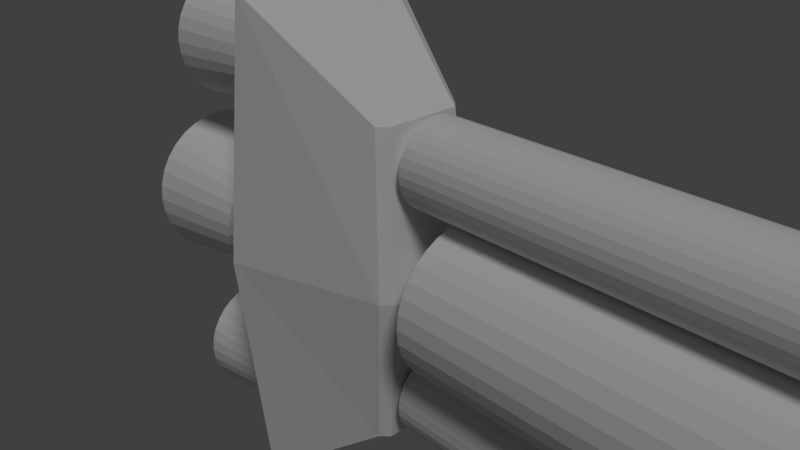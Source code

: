 # Source: Ship.blend  (saved by Blender 2.79.0; exported with 4.5.12 LTS)
import bpy
from mathutils import Matrix  # noqa: F401  (used for matrix-valued properties, if any)

bpy.ops.wm.read_factory_settings(use_empty=True)
scene = bpy.context.scene
scene.name = 'Scene'

# ---- collections
col_collection_1 = bpy.data.collections.new('Collection 1'); scene.collection.children.link(col_collection_1)

# ---- materials (node trees are filled in below, after node groups)
mat_material = bpy.data.materials.new('Material')
mat_material.alpha_threshold = 0.0
mat_material.roughness = 0.5
mat_material.line_color = (0.0, 0.0, 0.0, 1.0)

# ---- material node trees

# ---- world
world_world = bpy.data.worlds.new('World'); scene.world = world_world
world_world.color = (0.05088, 0.05088, 0.05088)
world_world.use_sun_shadow = False
world_world.sun_shadow_jitter_overblur = 0.0
world_world.cycles.sampling_method = 'MANUAL'

# ---- cameras
cam_camera = bpy.data.cameras.new('Camera')
cam_camera.clip_end = 100.0
cam_camera.lens = 35.0
cam_camera.sensor_width = 32.0
cam_camera.sensor_height = 18.0
cam_camera.ortho_scale = 7.314
cam_camera.dof.focus_distance = 0.0

# ---- lights
light_lamp = bpy.data.lights.new('Lamp', 'SUN')
light_lamp.transmission_factor = 0.0
light_lamp.cutoff_distance = 30.0
light_lamp.angle = 0.1993
light_lamp.energy = 1.0
light_lamp.shadow_buffer_clip_start = 1.001
light_lamp.shadow_soft_size = 0.1
light_lamp.shadow_cascade_max_distance = 1000.0

# ---- meshes
me_cube = bpy.data.meshes.new('Cube')
me_cube.from_pydata([(-1.075, 0.6111, 2.274), (-1.075, 0.6231, 2.395), (-1.454, 0.7806, 2.395), (-0.991, 0.8748, 2.395), (-1.454, 0.7656, 2.243), (-0.991, 0.858, 2.225), (-1.454, 0.7212, 2.096), (-0.991, 0.8082, 2.06), (-1.454, 0.6491, 1.961), (-0.991, 0.7273, 1.909), (-1.454, 0.552, 1.843), (-0.991, 0.6186, 1.777), (-1.454, 0.4337, 1.746), (-0.991, 0.486, 1.668), (-1.454, 0.2987, 1.674), (-0.991, 0.3348, 1.587), (-1.454, 0.1523, 1.63), (-0.991, 0.1707, 1.537), (-1.454, 1.324e-07, 1.615), (-0.991, 1.099e-07, 1.52), (-1.454, -0.1523, 1.63), (-0.991, -0.1707, 1.537), (-1.454, -0.2987, 1.674), (-0.991, -0.3348, 1.587), (-1.454, -0.4337, 1.746), (-0.991, -0.486, 1.668), (-1.454, -0.552, 1.843), (-0.991, -0.6186, 1.777), (-1.454, -0.6491, 1.961), (-0.991, -0.7273, 1.909), (-1.454, -0.7212, 2.096), (-0.991, -0.8082, 2.06), (-1.454, -0.7656, 2.243), (-0.991, -0.858, 2.225), (-1.454, -0.7806, 2.395), (-0.991, -0.8748, 2.395), (-1.454, -0.7656, 2.547), (-0.991, -0.858, 2.566), (-1.454, -0.7212, 2.694), (-0.991, -0.8082, 2.73), (-1.454, -0.6491, 2.829), (-0.991, -0.7273, 2.881), (-1.454, -0.552, 2.947), (-0.991, -0.6186, 3.014), (-1.454, -0.4337, 3.044), (-0.991, -0.486, 3.123), (-1.454, -0.2987, 3.116), (-0.991, -0.3348, 3.203), (-1.454, -0.1523, 3.161), (-0.991, -0.1707, 3.253), (-1.454, 8.272e-07, 3.176), (-0.991, 8.885e-07, 3.27), (-1.454, 0.1523, 3.161), (-0.991, 0.1707, 3.253), (-1.454, 0.2987, 3.116), (-0.991, 0.3348, 3.203), (-1.454, 0.4337, 3.044), (-0.991, 0.486, 3.123), (-1.454, 0.552, 2.947), (-0.991, 0.6186, 3.014), (-1.454, 0.6491, 2.829), (-0.991, 0.7273, 2.881), (-1.454, 0.7212, 2.694), (-0.991, 0.8082, 2.73), (-1.454, 0.7656, 2.547), (-0.991, 0.858, 2.566), (-1.075, 0.5757, 2.157), (-1.075, 0.5181, 2.049), (-1.075, 0.4406, 1.955), (-1.075, 0.3462, 1.877), (-1.075, 0.2384, 1.82), (-1.075, 0.1216, 1.784), (-1.075, 1.986e-07, 1.772), (-1.075, -0.1216, 1.784), (-1.075, -0.2384, 1.82), (-1.075, -0.3462, 1.877), (-1.075, -0.4406, 1.955), (-1.075, -0.5181, 2.049), (-1.075, -0.5757, 2.157), (-1.075, -0.6111, 2.274), (-1.075, -0.6231, 2.395), (-1.075, -0.6111, 2.517), (-1.075, -0.5757, 2.634), (-1.075, -0.5181, 2.741), (-1.075, -0.4406, 2.836), (-1.075, -0.3462, 2.913), (-1.075, -0.2384, 2.971), (-1.075, -0.1216, 3.006), (-1.075, 7.532e-07, 3.018), (-1.075, 0.1216, 3.006), (-1.075, 0.2384, 2.971), (-1.075, 0.3462, 2.913), (-1.075, 0.4406, 2.836), (-1.075, 0.5181, 2.741), (-1.075, 0.5757, 2.634), (-1.075, 0.6111, 2.517), (-2.719, 0.847, 2.564), (-2.719, 0.8636, 2.395), (-2.719, 0.7979, 2.726), (-2.719, 0.7181, 2.875), (-2.719, 0.6107, 3.006), (-2.719, 0.4798, 3.113), (-2.719, 0.3305, 3.193), (-2.719, 0.1685, 3.242), (-2.719, 9.038e-07, 3.259), (-2.719, -0.1685, 3.242), (-2.719, -0.3305, 3.193), (-2.719, -0.4798, 3.113), (-2.719, -0.6107, 3.006), (-2.719, -0.7181, 2.875), (-2.719, -0.7979, 2.726), (-2.719, -0.847, 2.564), (-2.719, -0.8636, 2.395), (-2.719, -0.847, 2.227), (-2.719, -0.7979, 2.065), (-2.719, -0.7181, 1.915), (-2.719, -0.6107, 1.785), (-2.719, -0.4798, 1.677), (-2.719, -0.3305, 1.597), (-2.719, -0.1685, 1.548), (-2.719, 1.351e-07, 1.532), (-2.719, 0.1685, 1.548), (-2.719, 0.3305, 1.597), (-2.719, 0.4798, 1.677), (-2.719, 0.6107, 1.785), (-2.719, 0.7181, 1.915), (-2.719, 0.7979, 2.065), (-2.719, 0.847, 2.227), (-2.719, 0.7354, 2.541), (-2.719, 0.7498, 2.395), (-2.719, 0.6927, 2.682), (-2.719, 0.6234, 2.812), (-2.719, 0.5302, 2.925), (-2.719, 0.4165, 3.019), (-2.719, 0.2869, 3.088), (-2.719, 0.1463, 3.131), (-2.719, 8.286e-07, 3.145), (-2.719, -0.1463, 3.131), (-2.719, -0.2869, 3.088), (-2.719, -0.4165, 3.019), (-2.719, -0.5302, 2.925), (-2.719, -0.6234, 2.812), (-2.719, -0.6927, 2.682), (-2.719, -0.7354, 2.541), (-2.719, -0.7498, 2.395), (-2.719, -0.7354, 2.249), (-2.719, -0.6927, 2.108), (-2.719, -0.6234, 1.979), (-2.719, -0.5302, 1.865), (-2.719, -0.4165, 1.772), (-2.719, -0.2869, 1.702), (-2.719, -0.1463, 1.66), (-2.719, 1.612e-07, 1.645), (-2.719, 0.1463, 1.66), (-2.719, 0.2869, 1.702), (-2.719, 0.4165, 1.772), (-2.719, 0.5302, 1.865), (-2.719, 0.6234, 1.979), (-2.719, 0.6927, 2.108), (-2.719, 0.7354, 2.249), (-1.566, 0.6179, 2.522), (-1.566, 0.6299, 2.399), (-1.566, 0.5821, 2.639), (-1.566, 0.5242, 2.748), (-1.566, 0.4461, 2.843), (-1.566, 0.351, 2.921), (-1.566, 0.2425, 2.979), (-1.566, 0.1248, 3.015), (-1.566, 0.002383, 3.027), (-1.566, -0.12, 3.015), (-1.566, -0.2378, 2.979), (-1.566, -0.3463, 2.921), (-1.566, -0.4413, 2.843), (-1.566, -0.5194, 2.748), (-1.566, -0.5774, 2.639), (-1.566, -0.6131, 2.522), (-1.566, -0.6251, 2.399), (-1.566, -0.6131, 2.277), (-1.566, -0.5774, 2.159), (-1.566, -0.5194, 2.051), (-1.566, -0.4413, 1.955), (-1.566, -0.3463, 1.877), (-1.566, -0.2378, 1.819), (-1.566, -0.12, 1.784), (-1.566, 0.002382, 1.772), (-1.566, 0.1248, 1.784), (-1.566, 0.2425, 1.819), (-1.566, 0.351, 1.877), (-1.566, 0.4461, 1.955), (-1.566, 0.5242, 2.051), (-1.566, 0.5821, 2.159), (-1.566, 0.6179, 2.277), (-0.8237, -0.9549, -3.549), (-0.8237, -1.159, -3.373), (-1.0, -0.9549, -3.373), (-0.8237, -1.159, 3.373), (-0.8237, -0.9549, 3.549), (-1.0, -0.9549, 3.373), (-0.8237, 0.9549, -3.549), (-1.0, 0.9549, -3.373), (-0.8237, 1.159, -3.373), (-0.8237, 0.9549, 3.549), (-0.8237, 1.159, 3.373), (-1.0, 0.9549, 3.373), (0.8458, -0.5134, -2.212), (0.9557, -0.5134, -2.102), (0.8458, -0.6233, -2.102), (0.8458, -0.5134, 2.212), (0.8458, -0.6233, 2.102), (0.9557, -0.5134, 2.102), (0.8458, 0.5134, -2.212), (0.8458, 0.6233, -2.102), (0.9557, 0.5134, -2.102), (0.8458, 0.5134, 2.212), (0.9557, 0.5134, 2.102), (0.8458, 0.6233, 2.102), (-1.24, 0.77, -0.1463), (-1.24, 0.7851, 0.006897), (-1.717, 0.9837, 0.006897), (-1.133, 1.102, 0.006897), (-1.717, 0.9648, -0.185), (-1.133, 1.081, -0.2082), (-1.717, 0.9088, -0.3696), (-1.133, 1.018, -0.415), (-1.717, 0.8179, -0.5396), (-1.133, 0.9165, -0.6056), (-1.717, 0.6955, -0.6887), (-1.133, 0.7794, -0.7726), (-1.717, 0.5464, -0.8111), (-1.133, 0.6123, -0.9097), (-1.717, 0.3764, -0.902), (-1.133, 0.4218, -1.012), (-1.717, 0.1918, -0.958), (-1.133, 0.215, -1.074), (-1.717, -0.0001032, -0.9769), (-1.133, -0.0001033, -1.095), (-1.717, -0.192, -0.958), (-1.133, -0.2152, -1.074), (-1.717, -0.3766, -0.902), (-1.133, -0.422, -1.012), (-1.717, -0.5466, -0.8111), (-1.133, -0.6126, -0.9097), (-1.717, -0.6957, -0.6887), (-1.133, -0.7796, -0.7726), (-1.717, -0.8181, -0.5396), (-1.133, -0.9167, -0.6056), (-1.717, -0.909, -0.3696), (-1.133, -1.019, -0.415), (-1.717, -0.965, -0.185), (-1.133, -1.081, -0.2082), (-1.717, -0.9839, 0.006898), (-1.133, -1.102, 0.006898), (-1.717, -0.965, 0.1988), (-1.133, -1.081, 0.222), (-1.717, -0.909, 0.3834), (-1.133, -1.019, 0.4288), (-1.717, -0.8181, 0.5534), (-1.133, -0.9167, 0.6193), (-1.717, -0.6957, 0.7025), (-1.133, -0.7796, 0.7864), (-1.717, -0.5466, 0.8249), (-1.133, -0.6126, 0.9235), (-1.717, -0.3766, 0.9158), (-1.133, -0.422, 1.025), (-1.717, -0.192, 0.9718), (-1.133, -0.2152, 1.088), (-1.717, -0.0001023, 0.9907), (-1.133, -0.0001023, 1.109), (-1.717, 0.1918, 0.9718), (-1.133, 0.215, 1.088), (-1.717, 0.3764, 0.9158), (-1.133, 0.4218, 1.025), (-1.717, 0.5464, 0.8249), (-1.133, 0.6123, 0.9235), (-1.717, 0.6955, 0.7025), (-1.133, 0.7794, 0.7864), (-1.717, 0.8179, 0.5534), (-1.133, 0.9165, 0.6193), (-1.717, 0.9088, 0.3834), (-1.133, 1.018, 0.4288), (-1.717, 0.9648, 0.1988), (-1.133, 1.081, 0.222), (-1.24, 0.7253, -0.2936), (-1.24, 0.6528, -0.4293), (-1.24, 0.5551, -0.5483), (-1.24, 0.4361, -0.646), (-1.24, 0.3004, -0.7185), (-1.24, 0.1531, -0.7632), (-1.24, -0.0001031, -0.7783), (-1.24, -0.1533, -0.7632), (-1.24, -0.3006, -0.7185), (-1.24, -0.4363, -0.646), (-1.24, -0.5553, -0.5483), (-1.24, -0.653, -0.4293), (-1.24, -0.7255, -0.2936), (-1.24, -0.7702, -0.1463), (-1.24, -0.7853, 0.006898), (-1.24, -0.7702, 0.1601), (-1.24, -0.7255, 0.3074), (-1.24, -0.653, 0.4431), (-1.24, -0.5553, 0.5621), (-1.24, -0.4363, 0.6598), (-1.24, -0.3006, 0.7323), (-1.24, -0.1533, 0.777), (-1.24, -0.0001024, 0.7921), (-1.24, 0.1531, 0.777), (-1.24, 0.3004, 0.7323), (-1.24, 0.4361, 0.6598), (-1.24, 0.5551, 0.5621), (-1.24, 0.6528, 0.4431), (-1.24, 0.7253, 0.3074), (-1.24, 0.77, 0.1601), (-3.311, 1.067, 0.2192), (-3.311, 1.088, 0.006897), (-3.311, 1.005, 0.4234), (-3.311, 0.9048, 0.6115), (-3.311, 0.7694, 0.7764), (-3.311, 0.6045, 0.9118), (-3.311, 0.4164, 1.012), (-3.311, 0.2122, 1.074), (-3.311, -0.0001023, 1.095), (-3.311, -0.2124, 1.074), (-3.311, -0.4166, 1.012), (-3.311, -0.6047, 0.9118), (-3.311, -0.7697, 0.7764), (-3.311, -0.905, 0.6115), (-3.311, -1.006, 0.4234), (-3.311, -1.068, 0.2192), (-3.311, -1.088, 0.006898), (-3.311, -1.068, -0.2054), (-3.311, -1.006, -0.4096), (-3.311, -0.905, -0.5977), (-3.311, -0.7697, -0.7627), (-3.311, -0.6047, -0.898), (-3.311, -0.4166, -0.9986), (-3.311, -0.2124, -1.061), (-3.311, -0.0001032, -1.081), (-3.311, 0.2122, -1.061), (-3.311, 0.4164, -0.9986), (-3.311, 0.6045, -0.898), (-3.311, 0.7694, -0.7627), (-3.311, 0.9048, -0.5977), (-3.311, 1.005, -0.4096), (-3.311, 1.067, -0.2054), (-3.311, 0.9266, 0.1912), (-3.311, 0.9447, 0.006897), (-3.311, 0.8728, 0.3685), (-3.311, 0.7855, 0.5318), (-3.311, 0.668, 0.675), (-3.311, 0.5248, 0.7925), (-3.311, 0.3615, 0.8798), (-3.311, 0.1842, 0.9336), (-3.311, -0.0001023, 0.9517), (-3.311, -0.1844, 0.9336), (-3.311, -0.3617, 0.8798), (-3.311, -0.525, 0.7925), (-3.311, -0.6682, 0.675), (-3.311, -0.7857, 0.5318), (-3.311, -0.873, 0.3685), (-3.311, -0.9268, 0.1912), (-3.311, -0.9449, 0.006898), (-3.311, -0.9268, -0.1774), (-3.311, -0.873, -0.3547), (-3.311, -0.7857, -0.518), (-3.311, -0.6682, -0.6612), (-3.311, -0.525, -0.7787), (-3.311, -0.3617, -0.866), (-3.311, -0.1844, -0.9198), (-3.311, -0.0001032, -0.9379), (-3.311, 0.1842, -0.9198), (-3.311, 0.3615, -0.866), (-3.311, 0.5248, -0.7787), (-3.311, 0.668, -0.6612), (-3.311, 0.7855, -0.518), (-3.311, 0.8728, -0.3547), (-3.311, 0.9266, -0.1774), (-1.858, 0.7785, 0.1662), (-1.858, 0.7937, 0.01196), (-1.858, 0.7335, 0.3146), (-1.858, 0.6604, 0.4513), (-1.858, 0.5621, 0.5711), (-1.858, 0.4422, 0.6695), (-1.858, 0.3055, 0.7426), (-1.858, 0.1572, 0.7876), (-1.858, 0.002899, 0.8028), (-1.858, -0.1514, 0.7876), (-1.858, -0.2997, 0.7426), (-1.858, -0.4364, 0.6695), (-1.858, -0.5563, 0.5711), (-1.858, -0.6546, 0.4513), (-1.858, -0.7277, 0.3146), (-1.858, -0.7727, 0.1662), (-1.858, -0.7879, 0.01196), (-1.858, -0.7727, -0.1423), (-1.858, -0.7277, -0.2907), (-1.858, -0.6546, -0.4274), (-1.858, -0.5563, -0.5472), (-1.858, -0.4364, -0.6456), (-1.858, -0.2997, -0.7186), (-1.858, -0.1514, -0.7636), (-1.858, 0.002899, -0.7788), (-1.858, 0.1572, -0.7636), (-1.858, 0.3055, -0.7186), (-1.858, 0.4422, -0.6456), (-1.858, 0.5621, -0.5472), (-1.858, 0.6604, -0.4274), (-1.858, 0.7335, -0.2907), (-1.858, 0.7785, -0.1423), (-1.075, 0.6111, -2.546), (-1.075, 0.6231, -2.425), (-1.454, 0.7806, -2.425), (-0.991, 0.8748, -2.425), (-1.454, 0.7656, -2.577), (-0.991, 0.858, -2.595), (-1.454, 0.7212, -2.724), (-0.991, 0.8082, -2.76), (-1.454, 0.6491, -2.858), (-0.991, 0.7273, -2.911), (-1.454, 0.552, -2.977), (-0.991, 0.6186, -3.043), (-1.454, 0.4337, -3.074), (-0.991, 0.486, -3.152), (-1.454, 0.2987, -3.146), (-0.991, 0.3348, -3.233), (-1.454, 0.1523, -3.19), (-0.991, 0.1707, -3.283), (-1.454, 1.324e-07, -3.205), (-0.991, 1.099e-07, -3.3), (-1.454, -0.1523, -3.19), (-0.991, -0.1707, -3.283), (-1.454, -0.2987, -3.146), (-0.991, -0.3348, -3.233), (-1.454, -0.4337, -3.074), (-0.991, -0.486, -3.152), (-1.454, -0.552, -2.977), (-0.991, -0.6186, -3.043), (-1.454, -0.6491, -2.858), (-0.991, -0.7273, -2.911), (-1.454, -0.7212, -2.724), (-0.991, -0.8082, -2.76), (-1.454, -0.7656, -2.577), (-0.991, -0.858, -2.595), (-1.454, -0.7806, -2.425), (-0.991, -0.8748, -2.425), (-1.454, -0.7656, -2.272), (-0.991, -0.858, -2.254), (-1.454, -0.7212, -2.126), (-0.991, -0.8082, -2.09), (-1.454, -0.6491, -1.991), (-0.991, -0.7273, -1.939), (-1.454, -0.552, -1.873), (-0.991, -0.6186, -1.806), (-1.454, -0.4337, -1.776), (-0.991, -0.486, -1.697), (-1.454, -0.2987, -1.704), (-0.991, -0.3348, -1.617), (-1.454, -0.1523, -1.659), (-0.991, -0.1707, -1.567), (-1.454, 8.272e-07, -1.644), (-0.991, 8.885e-07, -1.55), (-1.454, 0.1523, -1.659), (-0.991, 0.1707, -1.567), (-1.454, 0.2987, -1.704), (-0.991, 0.3348, -1.617), (-1.454, 0.4337, -1.776), (-0.991, 0.486, -1.697), (-1.454, 0.552, -1.873), (-0.991, 0.6186, -1.806), (-1.454, 0.6491, -1.991), (-0.991, 0.7273, -1.939), (-1.454, 0.7212, -2.126), (-0.991, 0.8082, -2.09), (-1.454, 0.7656, -2.272), (-0.991, 0.858, -2.254), (-1.075, 0.5757, -2.663), (-1.075, 0.5181, -2.771), (-1.075, 0.4406, -2.865), (-1.075, 0.3462, -2.943), (-1.075, 0.2384, -3.0), (-1.075, 0.1216, -3.036), (-1.075, 1.986e-07, -3.048), (-1.075, -0.1216, -3.036), (-1.075, -0.2384, -3.0), (-1.075, -0.3462, -2.943), (-1.075, -0.4406, -2.865), (-1.075, -0.5181, -2.771), (-1.075, -0.5757, -2.663), (-1.075, -0.6111, -2.546), (-1.075, -0.6231, -2.425), (-1.075, -0.6111, -2.303), (-1.075, -0.5757, -2.186), (-1.075, -0.5181, -2.079), (-1.075, -0.4406, -1.984), (-1.075, -0.3462, -1.907), (-1.075, -0.2384, -1.849), (-1.075, -0.1216, -1.814), (-1.075, 7.532e-07, -1.802), (-1.075, 0.1216, -1.814), (-1.075, 0.2384, -1.849), (-1.075, 0.3462, -1.907), (-1.075, 0.4406, -1.984), (-1.075, 0.5181, -2.079), (-1.075, 0.5757, -2.186), (-1.075, 0.6111, -2.303), (-2.719, 0.847, -2.256), (-2.719, 0.8636, -2.425), (-2.719, 0.7979, -2.094), (-2.719, 0.7181, -1.945), (-2.719, 0.6107, -1.814), (-2.719, 0.4798, -1.707), (-2.719, 0.3305, -1.627), (-2.719, 0.1685, -1.578), (-2.719, 9.038e-07, -1.561), (-2.719, -0.1685, -1.578), (-2.719, -0.3305, -1.627), (-2.719, -0.4798, -1.707), (-2.719, -0.6107, -1.814), (-2.719, -0.7181, -1.945), (-2.719, -0.7979, -2.094), (-2.719, -0.847, -2.256), (-2.719, -0.8636, -2.425), (-2.719, -0.847, -2.593), (-2.719, -0.7979, -2.755), (-2.719, -0.7181, -2.905), (-2.719, -0.6107, -3.035), (-2.719, -0.4798, -3.143), (-2.719, -0.3305, -3.223), (-2.719, -0.1685, -3.272), (-2.719, 1.351e-07, -3.288), (-2.719, 0.1685, -3.272), (-2.719, 0.3305, -3.223), (-2.719, 0.4798, -3.143), (-2.719, 0.6107, -3.035), (-2.719, 0.7181, -2.905), (-2.719, 0.7979, -2.755), (-2.719, 0.847, -2.593), (-2.719, 0.7354, -2.279), (-2.719, 0.7498, -2.425), (-2.719, 0.6927, -2.138), (-2.719, 0.6234, -2.008), (-2.719, 0.5302, -1.895), (-2.719, 0.4165, -1.801), (-2.719, 0.2869, -1.732), (-2.719, 0.1463, -1.689), (-2.719, 8.286e-07, -1.675), (-2.719, -0.1463, -1.689), (-2.719, -0.2869, -1.732), (-2.719, -0.4165, -1.801), (-2.719, -0.5302, -1.895), (-2.719, -0.6234, -2.008), (-2.719, -0.6927, -2.138), (-2.719, -0.7354, -2.279), (-2.719, -0.7498, -2.425), (-2.719, -0.7354, -2.571), (-2.719, -0.6927, -2.712), (-2.719, -0.6234, -2.841), (-2.719, -0.5302, -2.955), (-2.719, -0.4165, -3.048), (-2.719, -0.2869, -3.117), (-2.719, -0.1463, -3.16), (-2.719, 1.612e-07, -3.175), (-2.719, 0.1463, -3.16), (-2.719, 0.2869, -3.117), (-2.719, 0.4165, -3.048), (-2.719, 0.5302, -2.955), (-2.719, 0.6234, -2.841), (-2.719, 0.6927, -2.712), (-2.719, 0.7354, -2.571), (-1.566, 0.6179, -2.298), (-1.566, 0.6299, -2.421), (-1.566, 0.5821, -2.181), (-1.566, 0.5242, -2.072), (-1.566, 0.4461, -1.977), (-1.566, 0.351, -1.899), (-1.566, 0.2425, -1.841), (-1.566, 0.1248, -1.805), (-1.566, 0.002383, -1.793), (-1.566, -0.12, -1.805), (-1.566, -0.2378, -1.841), (-1.566, -0.3463, -1.899), (-1.566, -0.4413, -1.977), (-1.566, -0.5194, -2.072), (-1.566, -0.5774, -2.181), (-1.566, -0.6131, -2.298), (-1.566, -0.6251, -2.421), (-1.566, -0.6131, -2.543), (-1.566, -0.5774, -2.661), (-1.566, -0.5194, -2.769), (-1.566, -0.4413, -2.864), (-1.566, -0.3463, -2.943), (-1.566, -0.2378, -3.001), (-1.566, -0.12, -3.036), (-1.566, 0.002382, -3.048), (-1.566, 0.1248, -3.036), (-1.566, 0.2425, -3.001), (-1.566, 0.351, -2.943), (-1.566, 0.4461, -2.864), (-1.566, 0.5242, -2.769), (-1.566, 0.5821, -2.661), (-1.566, 0.6179, -2.543), (-0.996, -1.404, 0.0), (-1.209, -1.156, 0.0), (-0.996, 1.404, 0.0), (-1.209, 1.156, 0.0), (1.158, 0.6215, 0.0), (1.025, 0.7546, 0.0), (1.025, -0.7546, 0.0), (1.158, -0.6215, 0.0), (0.9743, 0.3432, 1.612), (0.9743, 0.3366, 1.545), (1.583, 1.0, 0.03926), (9.372, 1.0, 0.03926), (1.583, 0.9808, -0.1558), (9.372, 0.9808, -0.1558), (1.583, 0.9239, -0.3434), (9.372, 0.9239, -0.3434), (1.583, 0.8315, -0.5163), (9.372, 0.8315, -0.5163), (1.583, 0.7071, -0.6678), (9.372, 0.7071, -0.6678), (1.583, 0.5556, -0.7922), (9.372, 0.5556, -0.7922), (1.583, 0.3827, -0.8846), (9.372, 0.3827, -0.8846), (1.583, 0.1951, -0.9415), (9.372, 0.1951, -0.9415), (1.583, 7.657e-08, -0.9607), (9.372, 7.657e-08, -0.9607), (1.583, -0.1951, -0.9415), (9.372, -0.1951, -0.9415), (1.583, -0.3827, -0.8846), (9.372, -0.3827, -0.8846), (1.583, -0.5556, -0.7922), (9.372, -0.5556, -0.7922), (1.583, -0.7071, -0.6678), (9.372, -0.7071, -0.6678), (1.583, -0.8315, -0.5163), (9.372, -0.8315, -0.5163), (1.583, -0.9239, -0.3434), (9.372, -0.9239, -0.3434), (1.583, -0.9808, -0.1558), (9.372, -0.9808, -0.1558), (1.583, -1.0, 0.03926), (9.372, -1.0, 0.03926), (1.583, -0.9808, 0.2344), (9.372, -0.9808, 0.2344), (1.583, -0.9239, 0.4219), (9.372, -0.9239, 0.4219), (1.583, -0.8315, 0.5948), (9.372, -0.8315, 0.5948), (1.583, -0.7071, 0.7464), (9.372, -0.7071, 0.7464), (1.583, -0.5556, 0.8707), (9.372, -0.5556, 0.8707), (1.583, -0.3827, 0.9631), (9.372, -0.3827, 0.9631), (1.583, -0.1951, 1.02), (9.372, -0.1951, 1.02), (1.583, 9.667e-07, 1.039), (9.372, 9.667e-07, 1.039), (1.583, 0.1951, 1.02), (9.372, 0.1951, 1.02), (1.583, 0.3827, 0.9631), (9.372, 0.3827, 0.9631), (1.583, 0.5556, 0.8707), (9.372, 0.5556, 0.8707), (1.583, 0.7071, 0.7464), (9.372, 0.7071, 0.7464), (1.583, 0.8315, 0.5948), (9.372, 0.8315, 0.5948), (1.583, 0.9239, 0.4219), (9.372, 0.9239, 0.4219), (1.583, 0.9808, 0.2344), (9.372, 0.9808, 0.2344), (0.9743, 0.317, 1.481), (0.9743, 0.2853, 1.421), (0.9743, 0.2426, 1.369), (0.9743, 0.1906, 1.327), (0.9743, 0.1313, 1.295), (0.9743, 0.06695, 1.275), (0.9743, 2.601e-07, 1.269), (0.9743, -0.06695, 1.275), (0.9743, -0.1313, 1.295), (0.9743, -0.1906, 1.327), (0.9743, -0.2426, 1.369), (0.9743, -0.2853, 1.421), (0.9743, -0.317, 1.481), (0.9743, -0.3366, 1.545), (0.9743, -0.3432, 1.612), (0.9743, -0.3366, 1.679), (0.9743, -0.317, 1.743), (0.9743, -0.2853, 1.802), (0.9743, -0.2426, 1.854), (0.9743, -0.1906, 1.897), (0.9743, -0.1313, 1.929), (0.9743, -0.06695, 1.948), (0.9743, 5.656e-07, 1.955), (0.9743, 0.06695, 1.948), (0.9743, 0.1313, 1.929), (0.9743, 0.1906, 1.897), (0.9743, 0.2426, 1.854), (0.9743, 0.2853, 1.802), (0.9743, 0.317, 1.743), (0.9743, 0.3366, 1.679), (7.02, 0.5507, 1.721), (1.149, 0.5507, 1.721), (7.02, 0.5188, 1.827), (1.149, 0.5188, 1.827), (7.02, 0.4669, 1.924), (1.149, 0.4669, 1.924), (7.02, 0.397, 2.009), (1.149, 0.397, 2.009), (7.02, 0.312, 2.079), (1.149, 0.312, 2.079), (7.02, 0.2149, 2.131), (1.149, 0.2149, 2.131), (7.02, 0.1095, 2.163), (1.149, 0.1095, 2.163), (7.02, 6.916e-07, 2.173), (1.149, 6.916e-07, 2.173), (7.02, -0.1095, 2.163), (1.149, -0.1095, 2.163), (7.02, -0.2149, 2.131), (1.149, -0.2149, 2.131), (7.02, -0.312, 2.079), (1.149, -0.312, 2.079), (7.02, -0.397, 2.009), (1.149, -0.397, 2.009), (7.02, -0.4669, 1.924), (1.149, -0.4669, 1.924), (7.02, -0.5188, 1.827), (1.149, -0.5188, 1.827), (7.02, -0.5507, 1.721), (1.149, -0.5507, 1.721), (7.02, -0.5615, 1.612), (1.149, -0.5615, 1.612), (7.02, -0.5507, 1.502), (1.149, -0.5507, 1.502), (7.02, -0.5188, 1.397), (1.149, -0.5188, 1.397), (7.02, -0.4669, 1.3), (1.149, -0.4669, 1.3), (7.02, -0.397, 1.215), (1.149, -0.397, 1.215), (7.02, -0.312, 1.145), (1.149, -0.312, 1.145), (7.02, -0.2149, 1.093), (1.149, -0.2149, 1.093), (7.02, -0.1095, 1.061), (1.149, -0.1095, 1.061), (7.02, 1.918e-07, 1.05), (1.149, 1.918e-07, 1.05), (7.02, 0.1095, 1.061), (1.149, 0.1095, 1.061), (7.02, 0.2149, 1.093), (1.149, 0.2149, 1.093), (7.02, 0.312, 1.145), (1.149, 0.312, 1.145), (7.02, 0.397, 1.215), (1.149, 0.397, 1.215), (7.02, 0.4669, 1.3), (1.149, 0.4669, 1.3), (7.02, 0.5188, 1.397), (1.149, 0.5188, 1.397), (7.02, 0.5507, 1.502), (1.149, 0.5507, 1.502), (7.02, 0.5615, 1.612), (1.149, 0.5615, 1.612), (1.272, 0.5994, 0.1585), (1.272, 0.5646, 0.2731), (1.272, 0.5081, 0.3788), (1.272, 0.4321, 0.4714), (1.272, 0.3395, 0.5474), (1.272, 0.2339, 0.6039), (1.272, 0.1192, 0.6387), (1.272, 7.422e-07, 0.6504), (1.272, -0.1192, 0.6387), (1.272, -0.2339, 0.6039), (1.272, -0.3395, 0.5474), (1.272, -0.4321, 0.4714), (1.272, -0.5081, 0.3788), (1.272, -0.5646, 0.2731), (1.272, -0.5994, 0.1585), (1.272, -0.6111, 0.03926), (1.272, -0.5994, -0.07996), (1.272, -0.5646, -0.1946), (1.272, -0.5081, -0.3003), (1.272, -0.4321, -0.3929), (1.272, -0.3395, -0.4689), (1.272, -0.2339, -0.5253), (1.272, -0.1192, -0.5601), (1.272, 1.983e-07, -0.5719), (1.272, 0.1192, -0.5601), (1.272, 0.2339, -0.5253), (1.272, 0.3395, -0.4689), (1.272, 0.4321, -0.3929), (1.272, 0.5081, -0.3003), (1.272, 0.5646, -0.1946), (1.272, 0.5994, -0.07996), (1.272, 0.6111, 0.03926), (0.9743, 0.3432, -1.519), (0.9743, 0.3366, -1.586), (0.9743, 0.317, -1.65), (0.9743, 0.2853, -1.709), (0.9743, 0.2426, -1.761), (0.9743, 0.1906, -1.804), (0.9743, 0.1313, -1.836), (0.9743, 0.06695, -1.855), (0.9743, 2.601e-07, -1.862), (0.9743, -0.06695, -1.855), (0.9743, -0.1313, -1.836), (0.9743, -0.1906, -1.804), (0.9743, -0.2426, -1.761), (0.9743, -0.2853, -1.709), (0.9743, -0.317, -1.65), (0.9743, -0.3366, -1.586), (0.9743, -0.3432, -1.519), (0.9743, -0.3366, -1.452), (0.9743, -0.317, -1.387), (0.9743, -0.2853, -1.328), (0.9743, -0.2426, -1.276), (0.9743, -0.1906, -1.233), (0.9743, -0.1313, -1.202), (0.9743, -0.06695, -1.182), (0.9743, 5.656e-07, -1.176), (0.9743, 0.06695, -1.182), (0.9743, 0.1313, -1.202), (0.9743, 0.1906, -1.233), (0.9743, 0.2426, -1.276), (0.9743, 0.2853, -1.328), (0.9743, 0.317, -1.387), (0.9743, 0.3366, -1.452), (7.02, 0.5507, -1.409), (1.149, 0.5507, -1.409), (7.02, 0.5188, -1.304), (1.149, 0.5188, -1.304), (7.02, 0.4669, -1.207), (1.149, 0.4669, -1.207), (7.02, 0.397, -1.122), (1.149, 0.397, -1.122), (7.02, 0.312, -1.052), (1.149, 0.312, -1.052), (7.02, 0.2149, -1.0), (1.149, 0.2149, -1.0), (7.02, 0.1095, -0.9681), (1.149, 0.1095, -0.9681), (7.02, 6.916e-07, -0.9573), (1.149, 6.916e-07, -0.9573), (7.02, -0.1095, -0.9681), (1.149, -0.1095, -0.9681), (7.02, -0.2149, -1.0), (1.149, -0.2149, -1.0), (7.02, -0.312, -1.052), (1.149, -0.312, -1.052), (7.02, -0.397, -1.122), (1.149, -0.397, -1.122), (7.02, -0.4669, -1.207), (1.149, -0.4669, -1.207), (7.02, -0.5188, -1.304), (1.149, -0.5188, -1.304), (7.02, -0.5507, -1.409), (1.149, -0.5507, -1.409), (7.02, -0.5615, -1.519), (1.149, -0.5615, -1.519), (7.02, -0.5507, -1.628), (1.149, -0.5507, -1.628), (7.02, -0.5188, -1.734), (1.149, -0.5188, -1.734), (7.02, -0.4669, -1.831), (1.149, -0.4669, -1.831), (7.02, -0.397, -1.916), (1.149, -0.397, -1.916), (7.02, -0.312, -1.986), (1.149, -0.312, -1.986), (7.02, -0.2149, -2.038), (1.149, -0.2149, -2.038), (7.02, -0.1095, -2.07), (1.149, -0.1095, -2.07), (7.02, 1.918e-07, -2.08), (1.149, 1.918e-07, -2.08), (7.02, 0.1095, -2.07), (1.149, 0.1095, -2.07), (7.02, 0.2149, -2.038), (1.149, 0.2149, -2.038), (7.02, 0.312, -1.986), (1.149, 0.312, -1.986), (7.02, 0.397, -1.916), (1.149, 0.397, -1.916), (7.02, 0.4669, -1.831), (1.149, 0.4669, -1.831), (7.02, 0.5188, -1.734), (1.149, 0.5188, -1.734), (7.02, 0.5507, -1.628), (1.149, 0.5507, -1.628), (7.02, 0.5615, -1.519), (1.149, 0.5615, -1.519), (7.84, -0.2105, 1.745), (7.84, -0.2679, 1.698), (7.84, 0.3789, 1.43), (7.84, 0.3716, 1.504), (7.84, -0.145, 1.78), (7.84, -0.07392, 1.802), (7.84, 4.242e-07, 1.809), (7.84, 0.07392, 1.802), (7.84, 0.145, 1.78), (7.84, 0.2105, 1.745), (7.84, 0.2679, 1.698), (7.84, 0.315, 1.641), (7.84, 0.3501, 1.575), (7.84, -0.315, 1.641), (7.84, -0.3501, 1.575), (7.84, -0.3716, 1.504), (7.84, -0.3789, 1.43), (7.84, -0.3716, 1.356), (7.84, -0.3501, 1.285), (7.84, -0.315, 1.22), (7.84, -0.2679, 1.162), (7.84, -0.2105, 1.115), (7.84, -0.145, 1.08), (7.84, 0.3716, 1.356), (7.84, 0.3501, 1.285), (7.84, 0.315, 1.22), (7.84, 0.2679, 1.162), (7.84, 0.2105, 1.115), (7.84, 0.145, 1.08), (7.84, 0.07392, 1.058), (7.84, 8.695e-08, 1.051), (7.84, -0.07392, 1.058), (7.84, -0.2105, -1.032), (7.84, -0.2679, -1.079), (7.84, 0.3789, -1.347), (7.84, 0.3716, -1.273), (7.84, -0.145, -0.9966), (7.84, -0.07392, -0.9751), (7.84, 4.242e-07, -0.9678), (7.84, 0.07392, -0.9751), (7.84, 0.145, -0.9966), (7.84, 0.2105, -1.032), (7.84, 0.2679, -1.079), (7.84, 0.315, -1.136), (7.84, 0.3501, -1.202), (7.84, -0.315, -1.136), (7.84, -0.3501, -1.202), (7.84, -0.3716, -1.273), (7.84, -0.3789, -1.347), (7.84, -0.3716, -1.421), (7.84, -0.3501, -1.492), (7.84, -0.315, -1.557), (7.84, -0.2679, -1.615), (7.84, -0.2105, -1.662), (7.84, -0.145, -1.697), (7.84, 0.3716, -1.421), (7.84, 0.3501, -1.492), (7.84, 0.315, -1.557), (7.84, 0.2679, -1.615), (7.84, 0.2105, -1.662), (7.84, 0.145, -1.697), (7.84, 0.07392, -1.718), (7.84, 8.695e-08, -1.726), (7.84, -0.07392, -1.718)], [], [(606, 208, 195, 600), (604, 214, 209, 607), (213, 201, 196, 207), (601, 197, 203, 603), (602, 202, 215, 605), (74, 75, 117, 118), (48, 50, 88, 87), (2, 3, 5, 4), (82, 83, 109, 110), (10, 12, 69, 68), (4, 5, 7, 6), (93, 94, 98, 99), (64, 2, 1, 95), (6, 7, 9, 8), (85, 86, 106, 107), (26, 28, 77, 76), (8, 9, 11, 10), (77, 78, 114, 115), (42, 44, 85, 84), (10, 11, 13, 12), (69, 70, 122, 123), (58, 60, 93, 92), (12, 13, 15, 14), (88, 89, 103, 104), (4, 6, 66, 0), (14, 15, 17, 16), (80, 81, 111, 112), (20, 22, 74, 73), (16, 17, 19, 18), (72, 73, 119, 120), (36, 38, 82, 81), (18, 19, 21, 20), (1, 0, 127, 97), (52, 54, 90, 89), (20, 21, 23, 22), (91, 92, 100, 101), (14, 16, 71, 70), (22, 23, 25, 24), (83, 84, 108, 109), (30, 32, 79, 78), (24, 25, 27, 26), (75, 76, 116, 117), (46, 48, 87, 86), (26, 27, 29, 28), (67, 68, 124, 125), (62, 64, 95, 94), (28, 29, 31, 30), (86, 87, 105, 106), (8, 10, 68, 67), (30, 31, 33, 32), (78, 79, 113, 114), (24, 26, 76, 75), (32, 33, 35, 34), (70, 71, 121, 122), (40, 42, 84, 83), (34, 35, 37, 36), (94, 95, 96, 98), (56, 58, 92, 91), (36, 37, 39, 38), (89, 90, 102, 103), (18, 20, 73, 72), (38, 39, 41, 40), (95, 1, 97, 96), (34, 36, 81, 80), (40, 41, 43, 42), (81, 82, 110, 111), (50, 52, 89, 88), (42, 43, 45, 44), (73, 74, 118, 119), (12, 14, 70, 69), (44, 45, 47, 46), (0, 66, 126, 127), (2, 4, 0, 1), (46, 47, 49, 48), (92, 93, 99, 100), (28, 30, 78, 77), (48, 49, 51, 50), (84, 85, 107, 108), (44, 46, 86, 85), (50, 51, 53, 52), (76, 77, 115, 116), (60, 62, 94, 93), (52, 53, 55, 54), (68, 69, 123, 124), (6, 8, 67, 66), (54, 55, 57, 56), (87, 88, 104, 105), (22, 24, 75, 74), (56, 57, 59, 58), (79, 80, 112, 113), (38, 40, 83, 82), (58, 59, 61, 60), (110, 109, 141, 142), (54, 56, 91, 90), (60, 61, 63, 62), (5, 3, 65, 63, 61, 59, 57, 55, 53, 51, 49, 47, 45, 43, 41, 39, 37, 35, 33, 31, 29, 27, 25, 23, 21, 19, 17, 15, 13, 11, 9, 7), (71, 72, 120, 121), (62, 63, 65, 64), (66, 67, 125, 126), (32, 34, 80, 79), (64, 65, 3, 2), (16, 18, 72, 71), (90, 91, 101, 102), (145, 144, 176, 177), (96, 97, 129, 128), (124, 123, 155, 156), (111, 110, 142, 143), (98, 96, 128, 130), (125, 124, 156, 157), (112, 111, 143, 144), (99, 98, 130, 131), (126, 125, 157, 158), (113, 112, 144, 145), (100, 99, 131, 132), (127, 126, 158, 159), (114, 113, 145, 146), (101, 100, 132, 133), (97, 127, 159, 129), (115, 114, 146, 147), (102, 101, 133, 134), (116, 115, 147, 148), (103, 102, 134, 135), (117, 116, 148, 149), (104, 103, 135, 136), (118, 117, 149, 150), (105, 104, 136, 137), (119, 118, 150, 151), (106, 105, 137, 138), (120, 119, 151, 152), (107, 106, 138, 139), (121, 120, 152, 153), (108, 107, 139, 140), (122, 121, 153, 154), (109, 108, 140, 141), (123, 122, 154, 155), (161, 191, 190, 189, 188, 187, 186, 185, 184, 183, 182, 181, 180, 179, 178, 177, 176, 175, 174, 173, 172, 171, 170, 169, 168, 167, 166, 165, 164, 163, 162, 160), (132, 131, 163, 164), (159, 158, 190, 191), (146, 145, 177, 178), (133, 132, 164, 165), (129, 159, 191, 161), (147, 146, 178, 179), (134, 133, 165, 166), (148, 147, 179, 180), (135, 134, 166, 167), (149, 148, 180, 181), (136, 135, 167, 168), (150, 149, 181, 182), (137, 136, 168, 169), (151, 150, 182, 183), (138, 137, 169, 170), (152, 151, 183, 184), (139, 138, 170, 171), (153, 152, 184, 185), (140, 139, 171, 172), (154, 153, 185, 186), (141, 140, 172, 173), (155, 154, 186, 187), (142, 141, 173, 174), (128, 129, 161, 160), (156, 155, 187, 188), (143, 142, 174, 175), (130, 128, 160, 162), (157, 156, 188, 189), (144, 143, 175, 176), (131, 130, 162, 163), (158, 157, 189, 190), (192, 193, 194), (195, 196, 197), (198, 199, 200), (201, 202, 203), (204, 205, 206), (207, 208, 209), (210, 211, 212), (213, 214, 215), (198, 192, 194, 199), (600, 195, 197, 601), (196, 201, 203, 197), (602, 200, 199, 603), (210, 198, 200, 211), (201, 213, 215, 202), (604, 212, 211, 605), (204, 210, 212, 205), (213, 207, 209, 214), (606, 206, 205, 607), (192, 204, 206, 193), (207, 196, 195, 208), (198, 210, 204, 192), (290, 291, 333, 334), (264, 266, 304, 303), (218, 219, 221, 220), (298, 299, 325, 326), (226, 228, 285, 284), (220, 221, 223, 222), (309, 310, 314, 315), (280, 218, 217, 311), (222, 223, 225, 224), (301, 302, 322, 323), (242, 244, 293, 292), (224, 225, 227, 226), (293, 294, 330, 331), (258, 260, 301, 300), (226, 227, 229, 228), (285, 286, 338, 339), (274, 276, 309, 308), (228, 229, 231, 230), (304, 305, 319, 320), (220, 222, 282, 216), (230, 231, 233, 232), (296, 297, 327, 328), (236, 238, 290, 289), (232, 233, 235, 234), (288, 289, 335, 336), (252, 254, 298, 297), (234, 235, 237, 236), (217, 216, 343, 313), (268, 270, 306, 305), (236, 237, 239, 238), (307, 308, 316, 317), (230, 232, 287, 286), (238, 239, 241, 240), (299, 300, 324, 325), (246, 248, 295, 294), (240, 241, 243, 242), (291, 292, 332, 333), (262, 264, 303, 302), (242, 243, 245, 244), (283, 284, 340, 341), (278, 280, 311, 310), (244, 245, 247, 246), (302, 303, 321, 322), (224, 226, 284, 283), (246, 247, 249, 248), (294, 295, 329, 330), (240, 242, 292, 291), (248, 249, 251, 250), (286, 287, 337, 338), (256, 258, 300, 299), (250, 251, 253, 252), (310, 311, 312, 314), (272, 274, 308, 307), (252, 253, 255, 254), (305, 306, 318, 319), (234, 236, 289, 288), (254, 255, 257, 256), (311, 217, 313, 312), (250, 252, 297, 296), (256, 257, 259, 258), (297, 298, 326, 327), (266, 268, 305, 304), (258, 259, 261, 260), (289, 290, 334, 335), (228, 230, 286, 285), (260, 261, 263, 262), (216, 282, 342, 343), (218, 220, 216, 217), (262, 263, 265, 264), (308, 309, 315, 316), (244, 246, 294, 293), (264, 265, 267, 266), (300, 301, 323, 324), (260, 262, 302, 301), (266, 267, 269, 268), (292, 293, 331, 332), (276, 278, 310, 309), (268, 269, 271, 270), (284, 285, 339, 340), (222, 224, 283, 282), (270, 271, 273, 272), (303, 304, 320, 321), (238, 240, 291, 290), (272, 273, 275, 274), (295, 296, 328, 329), (254, 256, 299, 298), (274, 275, 277, 276), (326, 325, 357, 358), (270, 272, 307, 306), (276, 277, 279, 278), (221, 219, 281, 279, 277, 275, 273, 271, 269, 267, 265, 263, 261, 259, 257, 255, 253, 251, 249, 247, 245, 243, 241, 239, 237, 235, 233, 231, 229, 227, 225, 223), (287, 288, 336, 337), (278, 279, 281, 280), (282, 283, 341, 342), (248, 250, 296, 295), (280, 281, 219, 218), (232, 234, 288, 287), (306, 307, 317, 318), (361, 360, 392, 393), (312, 313, 345, 344), (340, 339, 371, 372), (327, 326, 358, 359), (314, 312, 344, 346), (341, 340, 372, 373), (328, 327, 359, 360), (315, 314, 346, 347), (342, 341, 373, 374), (329, 328, 360, 361), (316, 315, 347, 348), (343, 342, 374, 375), (330, 329, 361, 362), (317, 316, 348, 349), (313, 343, 375, 345), (331, 330, 362, 363), (318, 317, 349, 350), (332, 331, 363, 364), (319, 318, 350, 351), (333, 332, 364, 365), (320, 319, 351, 352), (334, 333, 365, 366), (321, 320, 352, 353), (335, 334, 366, 367), (322, 321, 353, 354), (336, 335, 367, 368), (323, 322, 354, 355), (337, 336, 368, 369), (324, 323, 355, 356), (338, 337, 369, 370), (325, 324, 356, 357), (339, 338, 370, 371), (377, 407, 406, 405, 404, 403, 402, 401, 400, 399, 398, 397, 396, 395, 394, 393, 392, 391, 390, 389, 388, 387, 386, 385, 384, 383, 382, 381, 380, 379, 378, 376), (348, 347, 379, 380), (375, 374, 406, 407), (362, 361, 393, 394), (349, 348, 380, 381), (345, 375, 407, 377), (363, 362, 394, 395), (350, 349, 381, 382), (364, 363, 395, 396), (351, 350, 382, 383), (365, 364, 396, 397), (352, 351, 383, 384), (366, 365, 397, 398), (353, 352, 384, 385), (367, 366, 398, 399), (354, 353, 385, 386), (368, 367, 399, 400), (355, 354, 386, 387), (369, 368, 400, 401), (356, 355, 387, 388), (370, 369, 401, 402), (357, 356, 388, 389), (371, 370, 402, 403), (358, 357, 389, 390), (344, 345, 377, 376), (372, 371, 403, 404), (359, 358, 390, 391), (346, 344, 376, 378), (373, 372, 404, 405), (360, 359, 391, 392), (347, 346, 378, 379), (374, 373, 405, 406), (482, 483, 525, 526), (456, 458, 496, 495), (410, 411, 413, 412), (490, 491, 517, 518), (418, 420, 477, 476), (412, 413, 415, 414), (501, 502, 506, 507), (472, 410, 409, 503), (414, 415, 417, 416), (493, 494, 514, 515), (434, 436, 485, 484), (416, 417, 419, 418), (485, 486, 522, 523), (450, 452, 493, 492), (418, 419, 421, 420), (477, 478, 530, 531), (466, 468, 501, 500), (420, 421, 423, 422), (496, 497, 511, 512), (412, 414, 474, 408), (422, 423, 425, 424), (488, 489, 519, 520), (428, 430, 482, 481), (424, 425, 427, 426), (480, 481, 527, 528), (444, 446, 490, 489), (426, 427, 429, 428), (409, 408, 535, 505), (460, 462, 498, 497), (428, 429, 431, 430), (499, 500, 508, 509), (422, 424, 479, 478), (430, 431, 433, 432), (491, 492, 516, 517), (438, 440, 487, 486), (432, 433, 435, 434), (483, 484, 524, 525), (454, 456, 495, 494), (434, 435, 437, 436), (475, 476, 532, 533), (470, 472, 503, 502), (436, 437, 439, 438), (494, 495, 513, 514), (416, 418, 476, 475), (438, 439, 441, 440), (486, 487, 521, 522), (432, 434, 484, 483), (440, 441, 443, 442), (478, 479, 529, 530), (448, 450, 492, 491), (442, 443, 445, 444), (502, 503, 504, 506), (464, 466, 500, 499), (444, 445, 447, 446), (497, 498, 510, 511), (426, 428, 481, 480), (446, 447, 449, 448), (503, 409, 505, 504), (442, 444, 489, 488), (448, 449, 451, 450), (489, 490, 518, 519), (458, 460, 497, 496), (450, 451, 453, 452), (481, 482, 526, 527), (420, 422, 478, 477), (452, 453, 455, 454), (408, 474, 534, 535), (410, 412, 408, 409), (454, 455, 457, 456), (500, 501, 507, 508), (436, 438, 486, 485), (456, 457, 459, 458), (492, 493, 515, 516), (452, 454, 494, 493), (458, 459, 461, 460), (484, 485, 523, 524), (468, 470, 502, 501), (460, 461, 463, 462), (476, 477, 531, 532), (414, 416, 475, 474), (462, 463, 465, 464), (495, 496, 512, 513), (430, 432, 483, 482), (464, 465, 467, 466), (487, 488, 520, 521), (446, 448, 491, 490), (466, 467, 469, 468), (518, 517, 549, 550), (462, 464, 499, 498), (468, 469, 471, 470), (413, 411, 473, 471, 469, 467, 465, 463, 461, 459, 457, 455, 453, 451, 449, 447, 445, 443, 441, 439, 437, 435, 433, 431, 429, 427, 425, 423, 421, 419, 417, 415), (479, 480, 528, 529), (470, 471, 473, 472), (474, 475, 533, 534), (440, 442, 488, 487), (472, 473, 411, 410), (424, 426, 480, 479), (498, 499, 509, 510), (553, 552, 584, 585), (504, 505, 537, 536), (532, 531, 563, 564), (519, 518, 550, 551), (506, 504, 536, 538), (533, 532, 564, 565), (520, 519, 551, 552), (507, 506, 538, 539), (534, 533, 565, 566), (521, 520, 552, 553), (508, 507, 539, 540), (535, 534, 566, 567), (522, 521, 553, 554), (509, 508, 540, 541), (505, 535, 567, 537), (523, 522, 554, 555), (510, 509, 541, 542), (524, 523, 555, 556), (511, 510, 542, 543), (525, 524, 556, 557), (512, 511, 543, 544), (526, 525, 557, 558), (513, 512, 544, 545), (527, 526, 558, 559), (514, 513, 545, 546), (528, 527, 559, 560), (515, 514, 546, 547), (529, 528, 560, 561), (516, 515, 547, 548), (530, 529, 561, 562), (517, 516, 548, 549), (531, 530, 562, 563), (569, 599, 598, 597, 596, 595, 594, 593, 592, 591, 590, 589, 588, 587, 586, 585, 584, 583, 582, 581, 580, 579, 578, 577, 576, 575, 574, 573, 572, 571, 570, 568), (540, 539, 571, 572), (567, 566, 598, 599), (554, 553, 585, 586), (541, 540, 572, 573), (537, 567, 599, 569), (555, 554, 586, 587), (542, 541, 573, 574), (556, 555, 587, 588), (543, 542, 574, 575), (557, 556, 588, 589), (544, 543, 575, 576), (558, 557, 589, 590), (545, 544, 576, 577), (559, 558, 590, 591), (546, 545, 577, 578), (560, 559, 591, 592), (547, 546, 578, 579), (561, 560, 592, 593), (548, 547, 579, 580), (562, 561, 593, 594), (549, 548, 580, 581), (563, 562, 594, 595), (550, 549, 581, 582), (536, 537, 569, 568), (564, 563, 595, 596), (551, 550, 582, 583), (538, 536, 568, 570), (565, 564, 596, 597), (552, 551, 583, 584), (539, 538, 570, 571), (566, 565, 597, 598), (208, 606, 607, 209), (214, 604, 605, 215), (202, 602, 603, 203), (193, 600, 601, 194), (200, 602, 605, 211), (194, 601, 603, 199), (212, 604, 607, 205), (206, 606, 600, 193), (646, 648, 780, 781), (735, 734, 732, 733), (610, 611, 613, 612), (668, 670, 769, 770), (765, 764, 762, 763), (612, 613, 615, 614), (624, 626, 791, 792), (753, 751, 680, 679), (614, 615, 617, 616), (640, 642, 783, 784), (763, 762, 760, 761), (616, 617, 619, 618), (656, 658, 775, 776), (737, 735, 688, 687), (618, 619, 621, 620), (618, 620, 794, 795), (761, 760, 758, 759), (620, 621, 623, 622), (672, 610, 799, 768), (721, 719, 696, 695), (622, 623, 625, 624), (634, 636, 786, 787), (759, 758, 756, 757), (624, 625, 627, 626), (650, 652, 778, 779), (759, 757, 677, 676), (626, 627, 629, 628), (666, 668, 770, 771), (757, 756, 754, 755), (628, 629, 631, 630), (612, 614, 797, 798), (705, 767, 608, 703), (630, 631, 633, 632), (628, 630, 789, 790), (755, 754, 752, 753), (632, 633, 635, 634), (644, 646, 781, 782), (743, 741, 685, 684), (634, 635, 637, 636), (660, 662, 773, 774), (753, 752, 750, 751), (636, 637, 639, 638), (622, 624, 792, 793), (727, 725, 693, 692), (638, 639, 641, 640), (638, 640, 784, 785), (751, 750, 748, 749), (640, 641, 643, 642), (654, 656, 776, 777), (711, 709, 701, 700), (642, 643, 645, 644), (670, 672, 768, 769), (749, 748, 746, 747), (644, 645, 647, 646), (616, 618, 795, 796), (765, 763, 674, 609), (646, 647, 649, 648), (632, 634, 787, 788), (747, 746, 744, 745), (648, 649, 651, 650), (648, 650, 779, 780), (749, 747, 682, 681), (650, 651, 653, 652), (664, 666, 771, 772), (745, 744, 742, 743), (652, 653, 655, 654), (626, 628, 790, 791), (733, 731, 690, 689), (654, 655, 657, 656), (642, 644, 782, 783), (743, 742, 740, 741), (656, 657, 659, 658), (658, 660, 774, 775), (717, 715, 698, 697), (658, 659, 661, 660), (620, 622, 793, 794), (741, 740, 738, 739), (660, 661, 663, 662), (610, 612, 798, 799), (755, 753, 679, 678), (662, 663, 665, 664), (652, 654, 777, 778), (739, 738, 736, 737), (664, 665, 667, 666), (723, 721, 695, 694), (739, 737, 687, 686), (666, 667, 669, 668), (707, 705, 703, 702), (737, 736, 734, 735), (668, 669, 671, 670), (613, 611, 673, 671, 669, 667, 665, 663, 661, 659, 657, 655, 653, 651, 649, 647, 645, 643, 641, 639, 637, 635, 633, 631, 629, 627, 625, 623, 621, 619, 617, 615), (733, 732, 730, 731), (670, 671, 673, 672), (662, 664, 772, 773), (709, 707, 702, 701), (672, 673, 611, 610), (636, 638, 785, 786), (630, 632, 788, 789), (731, 729, 691, 690), (614, 616, 796, 797), (767, 766, 764, 765), (799, 798, 797, 796, 795, 794, 793, 792, 791, 790, 789, 788, 787, 786, 785, 784, 783, 782, 781, 780, 779, 778, 777, 776, 775, 774, 773, 772, 771, 770, 769, 768), (761, 759, 676, 675), (731, 730, 728, 729), (745, 743, 684, 683), (729, 728, 726, 727), (729, 727, 692, 691), (727, 726, 724, 725), (713, 711, 700, 699), (725, 724, 722, 723), (751, 749, 681, 680), (723, 722, 720, 721), (735, 733, 689, 688), (721, 720, 718, 719), (719, 717, 697, 696), (719, 718, 716, 717), (757, 755, 678, 677), (717, 716, 714, 715), (767, 765, 609, 608), (715, 714, 712, 713), (725, 723, 694, 693), (713, 712, 710, 711), (711, 710, 708, 709), (709, 708, 706, 707), (850, 852, 928, 932), (707, 706, 704, 705), (715, 713, 699, 698), (705, 704, 766, 767), (741, 739, 686, 685), (747, 745, 683, 682), (763, 761, 675, 674), (608, 609, 674, 675, 676, 677, 678, 679, 680, 681, 682, 683, 684, 685, 686, 687, 688, 689, 690, 691, 692, 693, 694, 695, 696, 697, 698, 699, 700, 701, 702, 703), (863, 862, 860, 861), (893, 892, 890, 891), (881, 879, 808, 807), (891, 890, 888, 889), (865, 863, 816, 815), (889, 888, 886, 887), (849, 847, 824, 823), (887, 886, 884, 885), (887, 885, 805, 804), (885, 884, 882, 883), (833, 895, 800, 831), (883, 882, 880, 881), (871, 869, 813, 812), (881, 880, 878, 879), (855, 853, 821, 820), (879, 878, 876, 877), (839, 837, 829, 828), (877, 876, 874, 875), (893, 891, 802, 801), (875, 874, 872, 873), (877, 875, 810, 809), (873, 872, 870, 871), (861, 859, 818, 817), (871, 870, 868, 869), (845, 843, 826, 825), (869, 868, 866, 867), (883, 881, 807, 806), (867, 866, 864, 865), (851, 849, 823, 822), (867, 865, 815, 814), (835, 833, 831, 830), (865, 864, 862, 863), (861, 860, 858, 859), (837, 835, 830, 829), (859, 857, 819, 818), (895, 894, 892, 893), (889, 887, 804, 803), (859, 858, 856, 857), (873, 871, 812, 811), (857, 856, 854, 855), (857, 855, 820, 819), (855, 854, 852, 853), (841, 839, 828, 827), (853, 852, 850, 851), (879, 877, 809, 808), (851, 850, 848, 849), (863, 861, 817, 816), (849, 848, 846, 847), (847, 845, 825, 824), (847, 846, 844, 845), (885, 883, 806, 805), (845, 844, 842, 843), (895, 893, 801, 800), (843, 842, 840, 841), (853, 851, 822, 821), (841, 840, 838, 839), (839, 838, 836, 837), (837, 836, 834, 835), (708, 710, 906, 907), (835, 834, 832, 833), (843, 841, 827, 826), (833, 832, 894, 895), (869, 867, 814, 813), (875, 873, 811, 810), (891, 889, 803, 802), (800, 801, 802, 803, 804, 805, 806, 807, 808, 809, 810, 811, 812, 813, 814, 815, 816, 817, 818, 819, 820, 821, 822, 823, 824, 825, 826, 827, 828, 829, 830, 831), (919, 898, 899, 908, 907, 906, 905, 904, 903, 902, 901, 900, 896, 897, 909, 910, 911, 912, 913, 914, 915, 916, 917, 918, 927, 926, 925, 924, 923, 922, 921, 920), (951, 930, 931, 940, 939, 938, 937, 936, 935, 934, 933, 932, 928, 929, 941, 942, 943, 944, 945, 946, 947, 948, 949, 950, 959, 958, 957, 956, 955, 954, 953, 952), (884, 886, 954, 955), (730, 732, 911, 910), (866, 868, 947, 946), (748, 750, 926, 927), (832, 834, 940, 931), (718, 720, 901, 902), (704, 706, 908, 899), (882, 884, 955, 956), (756, 758, 922, 923), (840, 842, 936, 937), (732, 734, 912, 911), (868, 870, 948, 947), (714, 716, 903, 904), (848, 850, 932, 933), (880, 882, 956, 957), (734, 736, 913, 912), (870, 872, 949, 948), (764, 766, 898, 919), (878, 880, 957, 958), (854, 856, 941, 929), (754, 756, 923, 924), (838, 840, 937, 938), (710, 712, 905, 906), (736, 738, 914, 913), (872, 874, 950, 949), (846, 848, 933, 934), (762, 764, 919, 920), (876, 878, 958, 959), (856, 858, 942, 941), (738, 740, 915, 914), (720, 722, 900, 901), (706, 708, 907, 908), (892, 894, 930, 951), (746, 748, 927, 918), (858, 860, 943, 942), (752, 754, 924, 925), (836, 838, 938, 939), (740, 742, 916, 915), (724, 726, 897, 896), (716, 718, 902, 903), (890, 892, 951, 952), (760, 762, 920, 921), (844, 846, 934, 935), (874, 876, 959, 950), (860, 862, 944, 943), (742, 744, 917, 916), (766, 704, 899, 898), (888, 890, 952, 953), (712, 714, 904, 905), (726, 728, 909, 897), (862, 864, 945, 944), (750, 752, 925, 926), (834, 836, 939, 940), (744, 746, 918, 917), (852, 854, 929, 928), (886, 888, 953, 954), (842, 844, 935, 936), (758, 760, 921, 922), (894, 832, 931, 930), (728, 730, 910, 909), (864, 866, 946, 945), (722, 724, 896, 900)])
me_cube.materials.append(mat_material)
me_cube.use_remesh_preserve_volume = False
me_cube.use_remesh_preserve_attributes = False
me_cube.use_mirror_vertex_groups = False
me_cube.update()

# ---- objects
ob_cube = bpy.data.objects.new('Cube', me_cube)
ob_lamp = bpy.data.objects.new('Lamp', light_lamp)
ob_camera = bpy.data.objects.new('Camera', cam_camera)

# ---- transforms, parenting, visibility, modifiers, constraints
ob_cube.location = (0.0, 0.0, 0.0)
ob_cube.lock_rotations_4d = False
ob_cube.empty_display_type = 'ARROWS'
ob_cube.lineart.crease_threshold = 0.0
ob_lamp.location = (4.076, 1.005, 5.904)
ob_lamp.rotation_euler = (-2.491, -3.197, 4.094)
ob_lamp.lock_rotations_4d = False
ob_lamp.empty_display_type = 'ARROWS'
ob_lamp.color = (0.0, 0.0, 0.0, 0.0)
ob_lamp.lineart.crease_threshold = 0.0
ob_camera.location = (7.481, -6.508, 5.344)
ob_camera.rotation_euler = (1.109, 0.0, 0.8149)
ob_camera.lock_rotations_4d = False
ob_camera.empty_display_type = 'ARROWS'
ob_camera.color = (0.0, 0.0, 0.0, 0.0)
ob_camera.display_type = 'WIRE'
ob_camera.lineart.crease_threshold = 0.0

# ---- collection membership
col_collection_1.objects.link(ob_cube)
col_collection_1.objects.link(ob_lamp)
col_collection_1.objects.link(ob_camera)

# ---- scene / render settings (as saved in the file)
scene.camera = ob_camera
scene.frame_start = 1; scene.frame_end = 250; scene.frame_set(1)
scene.render.engine = 'CYCLES'
scene.render.resolution_percentage = 50
scene.render.dither_intensity = 0.0
scene.cycles.use_denoising = False
scene.cycles.samples = 128
scene.cycles.sampling_pattern = 'TABULATED_SOBOL'
scene.cycles.use_adaptive_sampling = False
scene.cycles.use_light_tree = False
scene.cycles.blur_glossy = 0.0
scene.cycles.sample_clamp_indirect = 0.0
scene.view_settings.view_transform = 'Standard'
bpy.context.view_layer.update()
